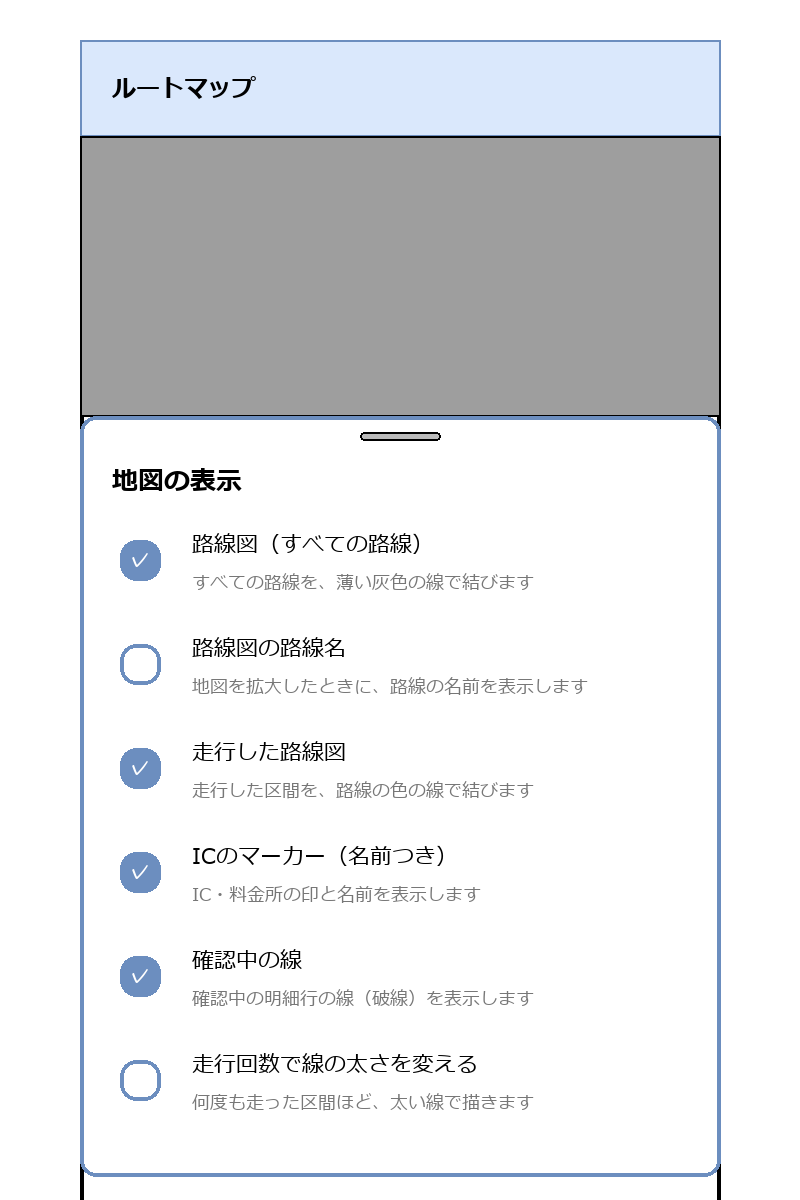

The diagram above was exported from draw.io. Its source (the exported page's mxGraphModel, read from the mxfile embedded in the PNG):
<mxGraphModel dx="800" dy="700" grid="1" gridSize="10" guides="1" tooltips="1" connect="1" arrows="1" fold="1" page="1" pageScale="1" pageWidth="400" pageHeight="700" math="0" shadow="0">
  <root>
    <mxCell id="0" />
    <mxCell id="1" parent="0" />
    <mxCell id="c1" value="" style="rounded=1;whiteSpace=wrap;html=1;arcSize=3;strokeWidth=2;" vertex="1" parent="1">
      <mxGeometry x="40" y="20" width="320" height="640" as="geometry" />
    </mxCell>
    <mxCell id="c2" value="ルートマップ" style="rounded=0;whiteSpace=wrap;html=1;align=left;spacingLeft=16;fontStyle=1;fillColor=#dae8fc;strokeColor=#6c8ebf;" vertex="1" parent="1">
      <mxGeometry x="40" y="20" width="320" height="48" as="geometry" />
    </mxCell>
    <mxCell id="c3" value="" style="rounded=0;whiteSpace=wrap;html=1;fillColor=#eef3e6;strokeColor=none;" vertex="1" parent="1">
      <mxGeometry x="40" y="68" width="320" height="140" as="geometry" />
    </mxCell>
    <mxCell id="c4" value="" style="rounded=0;whiteSpace=wrap;html=1;fillColor=#c8c8c8;strokeColor=none;" vertex="1" parent="1">
      <mxGeometry x="60" y="150" width="280" height="3" as="geometry" />
    </mxCell>
    <mxCell id="c5" value="" style="rounded=0;whiteSpace=wrap;html=1;fillColor=#c8c8c8;strokeColor=none;" vertex="1" parent="1">
      <mxGeometry x="60" y="100" width="3" height="90" as="geometry" />
    </mxCell>
    <mxCell id="c6" value="" style="rounded=0;whiteSpace=wrap;html=1;fillColor=#2E9E4F;strokeColor=none;" vertex="1" parent="1">
      <mxGeometry x="130" y="120" width="160" height="4" as="geometry" />
    </mxCell>
    <mxCell id="c7" value="" style="ellipse;whiteSpace=wrap;html=1;fillColor=#d0e0f5;strokeColor=#6c8ebf;" vertex="1" parent="1">
      <mxGeometry x="316" y="76" width="36" height="36" as="geometry" />
    </mxCell>
    <mxCell id="c8" value="≡" style="text;html=1;align=center;verticalAlign=middle;fontSize=16;fontColor=#3b5b8c;" vertex="1" parent="1">
      <mxGeometry x="316" y="76" width="36" height="36" as="geometry" />
    </mxCell>
    <mxCell id="c9" value="" style="rounded=0;whiteSpace=wrap;html=1;fillColor=#9e9e9e;strokeColor=none;opacity=35;" vertex="1" parent="1">
      <mxGeometry x="40" y="68" width="320" height="140" as="geometry" />
    </mxCell>
    <mxCell id="c10" value="" style="rounded=1;whiteSpace=wrap;html=1;arcSize=4;fillColor=#ffffff;strokeColor=#6c8ebf;strokeWidth=2;" vertex="1" parent="1">
      <mxGeometry x="40" y="208" width="320" height="380" as="geometry" />
    </mxCell>
    <mxCell id="c11" value="" style="rounded=1;whiteSpace=wrap;html=1;arcSize=50;fillColor=#bbbbbb;strokeColor=none;" vertex="1" parent="1">
      <mxGeometry x="180" y="216" width="40" height="4" as="geometry" />
    </mxCell>
    <mxCell id="c12" value="地図の表示" style="text;html=1;align=left;verticalAlign=middle;fontSize=13;fontStyle=1;" vertex="1" parent="1">
      <mxGeometry x="56" y="228" width="288" height="24" as="geometry" />
    </mxCell>
    <mxCell id="c13" value="" style="rounded=1;whiteSpace=wrap;html=1;arcSize=15;fillColor=#6c8ebf;strokeColor=#6c8ebf;strokeWidth=2;" vertex="1" parent="1">
      <mxGeometry x="60" y="270" width="20" height="20" as="geometry" />
    </mxCell>
    <mxCell id="c14" value="✓" style="text;html=1;align=center;verticalAlign=middle;fontSize=12;fontColor=#ffffff;" vertex="1" parent="1">
      <mxGeometry x="60" y="270" width="20" height="20" as="geometry" />
    </mxCell>
    <mxCell id="c15" value="路線図（すべての路線）" style="text;html=1;align=left;verticalAlign=middle;fontSize=11;" vertex="1" parent="1">
      <mxGeometry x="96" y="262" width="250" height="20" as="geometry" />
    </mxCell>
    <mxCell id="c16" value="すべての路線を、薄い灰色の線で結びます" style="text;html=1;align=left;verticalAlign=middle;fontSize=9;fontColor=#777777;" vertex="1" parent="1">
      <mxGeometry x="96" y="282" width="250" height="18" as="geometry" />
    </mxCell>
    <mxCell id="c17" value="" style="rounded=1;whiteSpace=wrap;html=1;arcSize=15;fillColor=#ffffff;strokeColor=#6c8ebf;strokeWidth=2;" vertex="1" parent="1">
      <mxGeometry x="60" y="322" width="20" height="20" as="geometry" />
    </mxCell>
    <mxCell id="c18" value="路線図の路線名" style="text;html=1;align=left;verticalAlign=middle;fontSize=11;" vertex="1" parent="1">
      <mxGeometry x="96" y="314" width="250" height="20" as="geometry" />
    </mxCell>
    <mxCell id="c19" value="地図を拡大したときに、路線の名前を表示します" style="text;html=1;align=left;verticalAlign=middle;fontSize=9;fontColor=#777777;" vertex="1" parent="1">
      <mxGeometry x="96" y="334" width="250" height="18" as="geometry" />
    </mxCell>
    <mxCell id="c20" value="" style="rounded=1;whiteSpace=wrap;html=1;arcSize=15;fillColor=#6c8ebf;strokeColor=#6c8ebf;strokeWidth=2;" vertex="1" parent="1">
      <mxGeometry x="60" y="374" width="20" height="20" as="geometry" />
    </mxCell>
    <mxCell id="c21" value="✓" style="text;html=1;align=center;verticalAlign=middle;fontSize=12;fontColor=#ffffff;" vertex="1" parent="1">
      <mxGeometry x="60" y="374" width="20" height="20" as="geometry" />
    </mxCell>
    <mxCell id="c22" value="走行した路線図" style="text;html=1;align=left;verticalAlign=middle;fontSize=11;" vertex="1" parent="1">
      <mxGeometry x="96" y="366" width="250" height="20" as="geometry" />
    </mxCell>
    <mxCell id="c23" value="走行した区間を、路線の色の線で結びます" style="text;html=1;align=left;verticalAlign=middle;fontSize=9;fontColor=#777777;" vertex="1" parent="1">
      <mxGeometry x="96" y="386" width="250" height="18" as="geometry" />
    </mxCell>
    <mxCell id="c24" value="" style="rounded=1;whiteSpace=wrap;html=1;arcSize=15;fillColor=#6c8ebf;strokeColor=#6c8ebf;strokeWidth=2;" vertex="1" parent="1">
      <mxGeometry x="60" y="426" width="20" height="20" as="geometry" />
    </mxCell>
    <mxCell id="c25" value="✓" style="text;html=1;align=center;verticalAlign=middle;fontSize=12;fontColor=#ffffff;" vertex="1" parent="1">
      <mxGeometry x="60" y="426" width="20" height="20" as="geometry" />
    </mxCell>
    <mxCell id="c26" value="ICのマーカー（名前つき）" style="text;html=1;align=left;verticalAlign=middle;fontSize=11;" vertex="1" parent="1">
      <mxGeometry x="96" y="418" width="250" height="20" as="geometry" />
    </mxCell>
    <mxCell id="c27" value="IC・料金所の印と名前を表示します" style="text;html=1;align=left;verticalAlign=middle;fontSize=9;fontColor=#777777;" vertex="1" parent="1">
      <mxGeometry x="96" y="438" width="250" height="18" as="geometry" />
    </mxCell>
    <mxCell id="c28" value="" style="rounded=1;whiteSpace=wrap;html=1;arcSize=15;fillColor=#6c8ebf;strokeColor=#6c8ebf;strokeWidth=2;" vertex="1" parent="1">
      <mxGeometry x="60" y="478" width="20" height="20" as="geometry" />
    </mxCell>
    <mxCell id="c29" value="✓" style="text;html=1;align=center;verticalAlign=middle;fontSize=12;fontColor=#ffffff;" vertex="1" parent="1">
      <mxGeometry x="60" y="478" width="20" height="20" as="geometry" />
    </mxCell>
    <mxCell id="c30" value="確認中の線" style="text;html=1;align=left;verticalAlign=middle;fontSize=11;" vertex="1" parent="1">
      <mxGeometry x="96" y="470" width="250" height="20" as="geometry" />
    </mxCell>
    <mxCell id="c31" value="確認中の明細行の線（破線）を表示します" style="text;html=1;align=left;verticalAlign=middle;fontSize=9;fontColor=#777777;" vertex="1" parent="1">
      <mxGeometry x="96" y="490" width="250" height="18" as="geometry" />
    </mxCell>
    <mxCell id="c32" value="" style="rounded=1;whiteSpace=wrap;html=1;arcSize=15;fillColor=#ffffff;strokeColor=#6c8ebf;strokeWidth=2;" vertex="1" parent="1">
      <mxGeometry x="60" y="530" width="20" height="20" as="geometry" />
    </mxCell>
    <mxCell id="c33" value="走行回数で線の太さを変える" style="text;html=1;align=left;verticalAlign=middle;fontSize=11;" vertex="1" parent="1">
      <mxGeometry x="96" y="522" width="250" height="20" as="geometry" />
    </mxCell>
    <mxCell id="c34" value="何度も走った区間ほど、太い線で描きます" style="text;html=1;align=left;verticalAlign=middle;fontSize=9;fontColor=#777777;" vertex="1" parent="1">
      <mxGeometry x="96" y="542" width="250" height="18" as="geometry" />
    </mxCell>
  </root>
</mxGraphModel>